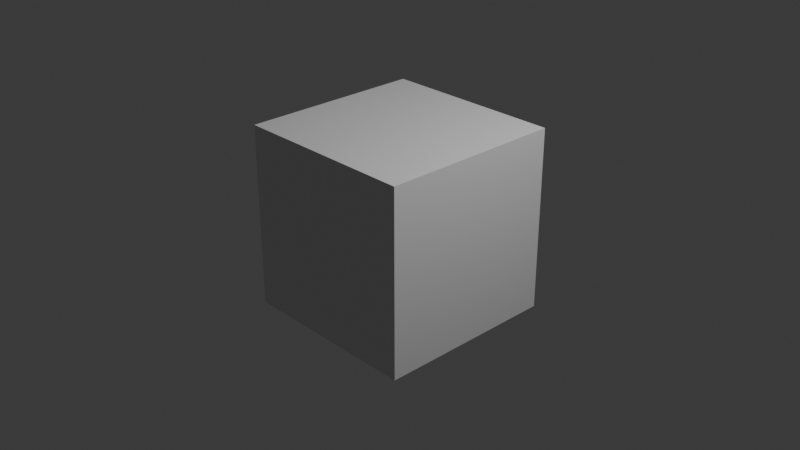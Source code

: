 # Source: Knight.blend  (saved by Blender 4.3.34; exported with 4.5.12 LTS)
import bpy
from mathutils import Matrix  # noqa: F401  (used for matrix-valued properties, if any)

bpy.ops.wm.read_factory_settings(use_empty=True)
scene = bpy.context.scene
scene.name = 'Scene'

# ---- collections
col_collection = bpy.data.collections.new('Collection'); scene.collection.children.link(col_collection)

# ---- materials (node trees are filled in below, after node groups)
mat_material = bpy.data.materials.new('Material')
mat_material.alpha_threshold = 0.0
mat_material.roughness = 0.5
mat_material.line_color = (0.0, 0.0, 0.0, 1.0)

# ---- material node trees
mat_material.use_nodes = True; mat_material.node_tree.nodes.clear()
_N = mat_material.node_tree.nodes; _L = mat_material.node_tree.links
n0 = _N.new('ShaderNodeOutputMaterial'); n0.name = 'Material Output'; n0.location = (300, 300)
n1 = _N.new('ShaderNodeBsdfPrincipled'); n1.name = 'Principled BSDF'; n1.location = (10, 300)
n1.inputs[3].default_value = 1.45
_L.new(n1.outputs[0], n0.inputs[0])
n0.is_active_output = True

# ---- world
world_world = bpy.data.worlds.new('World'); scene.world = world_world
world_world.use_nodes = True; world_world.node_tree.nodes.clear()
_N = world_world.node_tree.nodes; _L = world_world.node_tree.links
n0 = _N.new('ShaderNodeOutputWorld'); n0.name = 'World Output'; n0.location = (300, 300)
n1 = _N.new('ShaderNodeBackground'); n1.name = 'Background'; n1.location = (10, 300)
n1.inputs[0].default_value = (0.05088, 0.05088, 0.05088, 1.0)
_L.new(n1.outputs[0], n0.inputs[0])
n0.is_active_output = True
world_world.color = (0.05088, 0.05088, 0.05088)
world_world.sun_shadow_jitter_overblur = 0.0

# ---- cameras
cam_camera = bpy.data.cameras.new('Camera')
cam_camera.clip_end = 100.0
cam_camera.ortho_scale = 7.314

# ---- lights
light_light = bpy.data.lights.new('Light', 'POINT')
light_light.energy = 1000.0
light_light.shadow_soft_size = 0.1

# ---- meshes
me_cube = bpy.data.meshes.new('Cube')
me_cube.from_pydata([(1.0, 1.0, 1.0), (1.0, 1.0, -1.0), (1.0, -1.0, 1.0), (1.0, -1.0, -1.0), (-1.0, 1.0, 1.0), (-1.0, 1.0, -1.0), (-1.0, -1.0, 1.0), (-1.0, -1.0, -1.0)], [], [(0, 4, 6, 2), (3, 2, 6, 7), (7, 6, 4, 5), (5, 1, 3, 7), (1, 0, 2, 3), (5, 4, 0, 1)])
_uv = me_cube.uv_layers.new(name='UVMap')
_uv.uv.foreach_set('vector', [0.625, 0.5, 0.875, 0.5, 0.875, 0.75, 0.625, 0.75, 0.375, 0.75, 0.625, 0.75, 0.625, 1.0, 0.375, 1.0, 0.375, 0.0, 0.625, 0.0, 0.625, 0.25, 0.375, 0.25, 0.125, 0.5, 0.375, 0.5, 0.375, 0.75, 0.125, 0.75, 0.375, 0.5, 0.625, 0.5, 0.625, 0.75, 0.375, 0.75, 0.375, 0.25, 0.625, 0.25, 0.625, 0.5, 0.375, 0.5])
me_cube.materials.append(mat_material)
me_cube.use_mirror_vertex_groups = False
me_cube.update()

# ---- objects
ob_cube = bpy.data.objects.new('Cube', me_cube)
ob_light = bpy.data.objects.new('Light', light_light)
ob_camera = bpy.data.objects.new('Camera', cam_camera)
ob_front = bpy.data.objects.new('Front', None)
ob_back = bpy.data.objects.new('Back', None)

# ---- transforms, parenting, visibility, modifiers, constraints
ob_cube.location = (0.0, 0.0, 0.0)
ob_cube.lock_rotations_4d = False
ob_cube.empty_display_type = 'ARROWS'
ob_cube.lineart.crease_threshold = 0.0
ob_light.location = (4.076, 1.005, 5.904)
ob_light.rotation_euler = (0.6503, 0.05522, 1.866)
ob_light.lock_rotations_4d = False
ob_light.empty_display_type = 'ARROWS'
ob_light.color = (0.0, 0.0, 0.0, 0.0)
ob_light.lineart.crease_threshold = 0.0
ob_camera.location = (7.359, -6.926, 4.958)
ob_camera.rotation_euler = (1.109, 0.0, 0.8149)
ob_camera.lock_rotations_4d = False
ob_camera.empty_display_type = 'ARROWS'
ob_camera.color = (0.0, 0.0, 0.0, 0.0)
ob_camera.display_type = 'WIRE'
ob_camera.lineart.crease_threshold = 0.0
ob_front.location = (-9.387, -11.24, 1.717)
ob_front.rotation_euler = (1.571, -0.0, -1.571)
ob_front.scale = (6.093, 6.093, 6.093)
ob_front.empty_display_type = 'IMAGE'
ob_front.empty_display_size = 4.999
ob_front.empty_image_offset = (-0.5, -0.5001)
ob_back.location = (3.025, -6.546, 1.818)
ob_back.rotation_euler = (1.571, 0.0, 0.0)
ob_back.scale = (6.093, 6.093, 6.093)
ob_back.empty_display_type = 'IMAGE'
ob_back.empty_display_size = 4.999
ob_back.empty_image_offset = (-0.5, -0.5001)

# ---- collection membership
col_collection.objects.link(ob_cube)
col_collection.objects.link(ob_light)
col_collection.objects.link(ob_camera)
col_collection.objects.link(ob_front)
col_collection.objects.link(ob_back)

# ---- scene / render settings (as saved in the file)
scene.camera = ob_camera
scene.frame_start = 1; scene.frame_end = 250; scene.frame_set(1)
scene.render.engine = 'BLENDER_EEVEE_NEXT'
bpy.context.view_layer.update()
